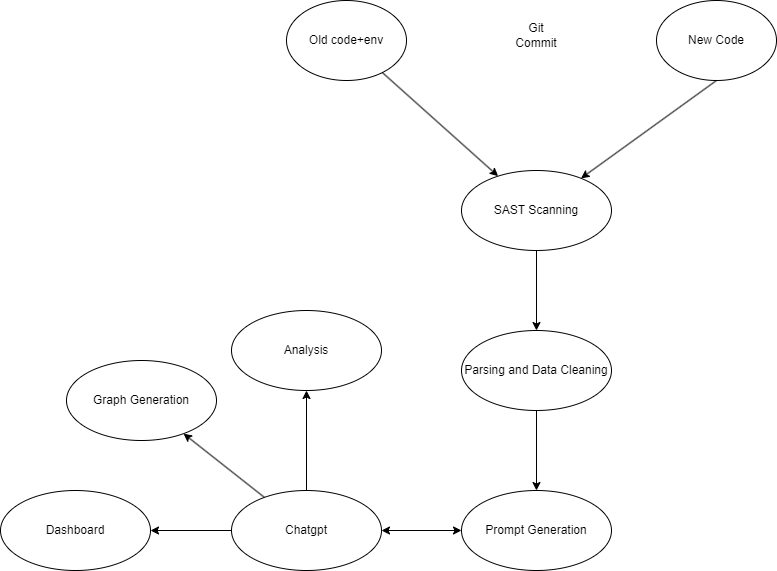

The diagram above was exported from draw.io. Its source (the exported page's mxGraphModel, read from the mxfile embedded in the PNG):
<mxGraphModel dx="4441" dy="581" grid="1" gridSize="10" guides="1" tooltips="1" connect="1" arrows="1" fold="1" page="1" pageScale="1" pageWidth="3300" pageHeight="2339" math="0" shadow="0">
  <root>
    <mxCell id="0" />
    <mxCell id="1" parent="0" />
    <mxCell id="6" value="" style="edgeStyle=none;html=1;" edge="1" parent="1" source="2" target="5">
      <mxGeometry relative="1" as="geometry" />
    </mxCell>
    <mxCell id="2" value="Old code+env" style="ellipse;whiteSpace=wrap;html=1;" vertex="1" parent="1">
      <mxGeometry x="280" y="60" width="120" height="80" as="geometry" />
    </mxCell>
    <mxCell id="3" value="New Code" style="ellipse;whiteSpace=wrap;html=1;" vertex="1" parent="1">
      <mxGeometry x="650" y="60" width="120" height="80" as="geometry" />
    </mxCell>
    <mxCell id="4" value="Git Commit" style="text;html=1;align=center;verticalAlign=middle;whiteSpace=wrap;rounded=0;" vertex="1" parent="1">
      <mxGeometry x="500" y="80" width="60" height="30" as="geometry" />
    </mxCell>
    <mxCell id="9" value="" style="edgeStyle=none;html=1;" edge="1" parent="1" source="5" target="8">
      <mxGeometry relative="1" as="geometry" />
    </mxCell>
    <mxCell id="5" value="SAST Scanning" style="ellipse;whiteSpace=wrap;html=1;" vertex="1" parent="1">
      <mxGeometry x="455" y="230" width="150" height="80" as="geometry" />
    </mxCell>
    <mxCell id="7" style="edgeStyle=none;html=1;exitX=0.5;exitY=1;exitDx=0;exitDy=0;" edge="1" parent="1" source="3" target="5">
      <mxGeometry relative="1" as="geometry" />
    </mxCell>
    <mxCell id="11" value="" style="edgeStyle=none;html=1;" edge="1" parent="1" source="8" target="10">
      <mxGeometry relative="1" as="geometry" />
    </mxCell>
    <mxCell id="8" value="Parsing and Data Cleaning" style="ellipse;whiteSpace=wrap;html=1;" vertex="1" parent="1">
      <mxGeometry x="455" y="390" width="150" height="80" as="geometry" />
    </mxCell>
    <mxCell id="13" value="" style="edgeStyle=none;html=1;strokeColor=default;endArrow=classic;startArrow=classic;endFill=1;" edge="1" parent="1" source="10" target="12">
      <mxGeometry relative="1" as="geometry" />
    </mxCell>
    <mxCell id="10" value="Prompt Generation" style="ellipse;whiteSpace=wrap;html=1;" vertex="1" parent="1">
      <mxGeometry x="455" y="550" width="150" height="80" as="geometry" />
    </mxCell>
    <mxCell id="18" value="" style="edgeStyle=none;html=1;" edge="1" parent="1" source="12" target="16">
      <mxGeometry relative="1" as="geometry" />
    </mxCell>
    <mxCell id="20" value="" style="edgeStyle=none;html=1;" edge="1" parent="1" source="12" target="19">
      <mxGeometry relative="1" as="geometry" />
    </mxCell>
    <mxCell id="22" value="" style="edgeStyle=none;html=1;" edge="1" parent="1" source="12" target="21">
      <mxGeometry relative="1" as="geometry" />
    </mxCell>
    <mxCell id="12" value="Chatgpt" style="ellipse;whiteSpace=wrap;html=1;" vertex="1" parent="1">
      <mxGeometry x="225" y="550" width="150" height="80" as="geometry" />
    </mxCell>
    <mxCell id="16" value="Analysis" style="ellipse;whiteSpace=wrap;html=1;" vertex="1" parent="1">
      <mxGeometry x="225" y="370" width="150" height="80" as="geometry" />
    </mxCell>
    <mxCell id="19" value="Graph Generation" style="ellipse;whiteSpace=wrap;html=1;" vertex="1" parent="1">
      <mxGeometry x="60" y="420" width="150" height="80" as="geometry" />
    </mxCell>
    <mxCell id="21" value="Dashboard" style="ellipse;whiteSpace=wrap;html=1;" vertex="1" parent="1">
      <mxGeometry x="-6" y="550" width="150" height="80" as="geometry" />
    </mxCell>
  </root>
</mxGraphModel>